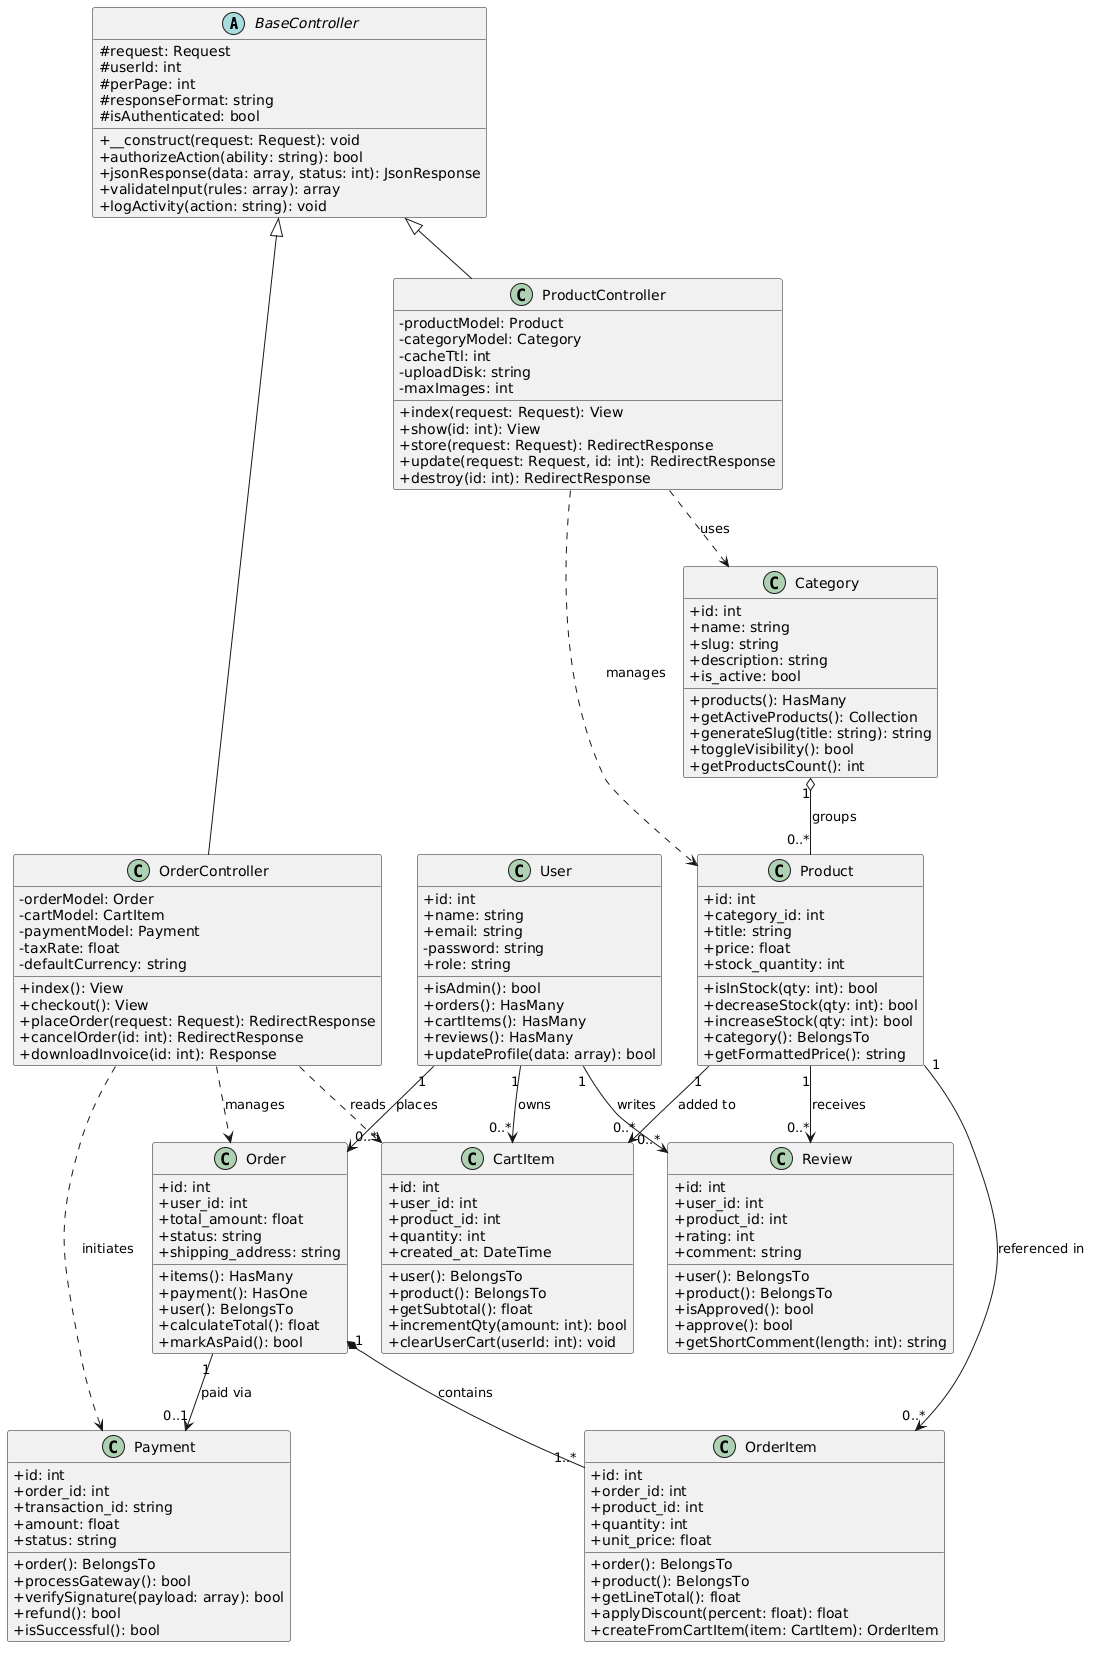

The diagram above was rendered by PlantUML. Its source (embedded in the PNG):
@startuml
skinparam classAttributeIconSize 0

abstract class BaseController {
  # request: Request
  # userId: int
  # perPage: int
  # responseFormat: string
  # isAuthenticated: bool
  + __construct(request: Request): void
  + authorizeAction(ability: string): bool
  + jsonResponse(data: array, status: int): JsonResponse
  + validateInput(rules: array): array
  + logActivity(action: string): void
}

class ProductController {
  - productModel: Product
  - categoryModel: Category
  - cacheTtl: int
  - uploadDisk: string
  - maxImages: int
  + index(request: Request): View
  + show(id: int): View
  + store(request: Request): RedirectResponse
  + update(request: Request, id: int): RedirectResponse
  + destroy(id: int): RedirectResponse
}

class OrderController {
  - orderModel: Order
  - cartModel: CartItem
  - paymentModel: Payment
  - taxRate: float
  - defaultCurrency: string
  + index(): View
  + checkout(): View
  + placeOrder(request: Request): RedirectResponse
  + cancelOrder(id: int): RedirectResponse
  + downloadInvoice(id: int): Response
}

class User {
  + id: int
  + name: string
  + email: string
  - password: string
  + role: string
  + isAdmin(): bool
  + orders(): HasMany
  + cartItems(): HasMany
  + reviews(): HasMany
  + updateProfile(data: array): bool
}

class Category {
  + id: int
  + name: string
  + slug: string
  + description: string
  + is_active: bool
  + products(): HasMany
  + getActiveProducts(): Collection
  + generateSlug(title: string): string
  + toggleVisibility(): bool
  + getProductsCount(): int
}

class Product {
  + id: int
  + category_id: int
  + title: string
  + price: float
  + stock_quantity: int
  + isInStock(qty: int): bool
  + decreaseStock(qty: int): bool
  + increaseStock(qty: int): bool
  + category(): BelongsTo
  + getFormattedPrice(): string
}

class CartItem {
  + id: int
  + user_id: int
  + product_id: int
  + quantity: int
  + created_at: DateTime
  + user(): BelongsTo
  + product(): BelongsTo
  + getSubtotal(): float
  + incrementQty(amount: int): bool
  + clearUserCart(userId: int): void
}

class Order {
  + id: int
  + user_id: int
  + total_amount: float
  + status: string
  + shipping_address: string
  + items(): HasMany
  + payment(): HasOne
  + user(): BelongsTo
  + calculateTotal(): float
  + markAsPaid(): bool
}

class OrderItem {
  + id: int
  + order_id: int
  + product_id: int
  + quantity: int
  + unit_price: float
  + order(): BelongsTo
  + product(): BelongsTo
  + getLineTotal(): float
  + applyDiscount(percent: float): float
  + createFromCartItem(item: CartItem): OrderItem
}

class Payment {
  + id: int
  + order_id: int
  + transaction_id: string
  + amount: float
  + status: string
  + order(): BelongsTo
  + processGateway(): bool
  + verifySignature(payload: array): bool
  + refund(): bool
  + isSuccessful(): bool
}

class Review {
  + id: int
  + user_id: int
  + product_id: int
  + rating: int
  + comment: string
  + user(): BelongsTo
  + product(): BelongsTo
  + isApproved(): bool
  + approve(): bool
  + getShortComment(length: int): string
}

BaseController <|-- ProductController
BaseController <|-- OrderController

Order "1" *-- "1..*" OrderItem : contains
Category "1" o-- "0..*" Product : groups

User "1" --> "0..*" Order : places
User "1" --> "0..*" CartItem : owns
User "1" --> "0..*" Review : writes
Product "1" --> "0..*" CartItem : added to
Product "1" --> "0..*" OrderItem : referenced in
Product "1" --> "0..*" Review : receives
Order "1" --> "0..1" Payment : paid via

ProductController ..> Product : manages
ProductController ..> Category : uses
OrderController ..> Order : manages
OrderController ..> CartItem : reads
OrderController ..> Payment : initiates
@enduml